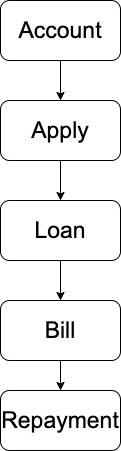

The diagram above was exported from draw.io. Its source (the exported page's mxGraphModel, read from the mxfile embedded in the PNG):
<mxGraphModel dx="1195" dy="698" grid="1" gridSize="10" guides="1" tooltips="1" connect="1" arrows="1" fold="1" page="1" pageScale="1" pageWidth="827" pageHeight="1169" math="0" shadow="0">
  <root>
    <mxCell id="0" />
    <mxCell id="1" parent="0" />
    <mxCell id="SyWeBr7zdfVyY-AuuV8S-3" value="" style="edgeStyle=orthogonalEdgeStyle;rounded=0;orthogonalLoop=1;jettySize=auto;html=1;" edge="1" parent="1" source="SyWeBr7zdfVyY-AuuV8S-1" target="SyWeBr7zdfVyY-AuuV8S-2">
      <mxGeometry relative="1" as="geometry" />
    </mxCell>
    <mxCell id="SyWeBr7zdfVyY-AuuV8S-1" value="&lt;p style=&quot;margin: 0px; font-variant-numeric: normal; font-variant-east-asian: normal; font-stretch: normal; line-height: normal; font-family: Arial; -webkit-text-stroke-color: rgb(0, 0, 0);&quot; class=&quot;p1&quot;&gt;&lt;span style=&quot;font-variant-ligatures: no-common-ligatures;&quot; class=&quot;s1&quot;&gt;&lt;font style=&quot;font-size: 23px;&quot;&gt;Account&lt;/font&gt;&lt;/span&gt;&lt;/p&gt;" style="rounded=1;whiteSpace=wrap;html=1;" vertex="1" parent="1">
      <mxGeometry x="290" y="140" width="120" height="60" as="geometry" />
    </mxCell>
    <mxCell id="SyWeBr7zdfVyY-AuuV8S-5" value="" style="edgeStyle=orthogonalEdgeStyle;rounded=0;orthogonalLoop=1;jettySize=auto;html=1;" edge="1" parent="1" source="SyWeBr7zdfVyY-AuuV8S-2" target="SyWeBr7zdfVyY-AuuV8S-4">
      <mxGeometry relative="1" as="geometry" />
    </mxCell>
    <mxCell id="SyWeBr7zdfVyY-AuuV8S-2" value="&lt;p style=&quot;margin: 0px; font-variant-numeric: normal; font-variant-east-asian: normal; font-stretch: normal; line-height: normal; font-family: Arial; -webkit-text-stroke-color: rgb(0, 0, 0);&quot; class=&quot;p1&quot;&gt;&lt;span style=&quot;font-variant-ligatures: no-common-ligatures;&quot; class=&quot;s1&quot;&gt;&lt;font style=&quot;font-size: 23px;&quot;&gt;Apply&lt;/font&gt;&lt;/span&gt;&lt;/p&gt;" style="whiteSpace=wrap;html=1;rounded=1;" vertex="1" parent="1">
      <mxGeometry x="290" y="240" width="120" height="60" as="geometry" />
    </mxCell>
    <mxCell id="SyWeBr7zdfVyY-AuuV8S-7" value="" style="edgeStyle=orthogonalEdgeStyle;rounded=0;orthogonalLoop=1;jettySize=auto;html=1;" edge="1" parent="1" source="SyWeBr7zdfVyY-AuuV8S-4" target="SyWeBr7zdfVyY-AuuV8S-6">
      <mxGeometry relative="1" as="geometry" />
    </mxCell>
    <mxCell id="SyWeBr7zdfVyY-AuuV8S-4" value="&lt;p style=&quot;margin: 0px; font-variant-numeric: normal; font-variant-east-asian: normal; font-stretch: normal; line-height: normal; font-family: Arial; -webkit-text-stroke-color: rgb(0, 0, 0);&quot; class=&quot;p1&quot;&gt;&lt;span style=&quot;font-variant-ligatures: no-common-ligatures;&quot; class=&quot;s1&quot;&gt;&lt;font style=&quot;font-size: 23px;&quot;&gt;Loan&lt;/font&gt;&lt;/span&gt;&lt;/p&gt;" style="whiteSpace=wrap;html=1;rounded=1;" vertex="1" parent="1">
      <mxGeometry x="290" y="340" width="120" height="60" as="geometry" />
    </mxCell>
    <mxCell id="SyWeBr7zdfVyY-AuuV8S-9" value="" style="edgeStyle=orthogonalEdgeStyle;rounded=0;orthogonalLoop=1;jettySize=auto;html=1;" edge="1" parent="1" source="SyWeBr7zdfVyY-AuuV8S-6" target="SyWeBr7zdfVyY-AuuV8S-8">
      <mxGeometry relative="1" as="geometry" />
    </mxCell>
    <mxCell id="SyWeBr7zdfVyY-AuuV8S-6" value="&lt;p style=&quot;margin: 0px; font-variant-numeric: normal; font-variant-east-asian: normal; font-stretch: normal; line-height: normal; font-family: Arial; -webkit-text-stroke-color: rgb(0, 0, 0);&quot; class=&quot;p1&quot;&gt;&lt;span style=&quot;font-variant-ligatures: no-common-ligatures;&quot; class=&quot;s1&quot;&gt;&lt;font style=&quot;font-size: 23px;&quot;&gt;Bill&lt;/font&gt;&lt;/span&gt;&lt;/p&gt;" style="whiteSpace=wrap;html=1;rounded=1;" vertex="1" parent="1">
      <mxGeometry x="290" y="440" width="120" height="60" as="geometry" />
    </mxCell>
    <mxCell id="SyWeBr7zdfVyY-AuuV8S-8" value="&lt;p style=&quot;margin: 0px; font-variant-numeric: normal; font-variant-east-asian: normal; font-stretch: normal; line-height: normal; font-family: Arial; -webkit-text-stroke-color: rgb(0, 0, 0);&quot; class=&quot;p1&quot;&gt;&lt;span style=&quot;font-variant-ligatures: no-common-ligatures;&quot; class=&quot;s1&quot;&gt;&lt;font style=&quot;font-size: 23px;&quot;&gt;Repayment&lt;/font&gt;&lt;/span&gt;&lt;/p&gt;" style="whiteSpace=wrap;html=1;rounded=1;" vertex="1" parent="1">
      <mxGeometry x="290" y="530" width="120" height="60" as="geometry" />
    </mxCell>
  </root>
</mxGraphModel>